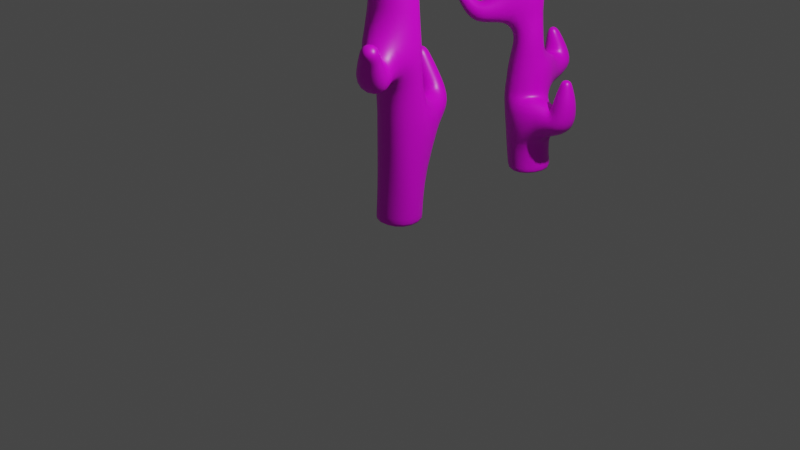 # Source: cacti.blend  (saved by Blender 2.93.21; exported with 4.5.12 LTS)
import bpy
from mathutils import Matrix  # noqa: F401  (used for matrix-valued properties, if any)

bpy.ops.wm.read_factory_settings(use_empty=True)
scene = bpy.context.scene
scene.name = 'Scene'

# ---- collections
col_collection = bpy.data.collections.new('Collection'); scene.collection.children.link(col_collection)

# ---- images (referenced by path relative to the original .blend; pixels are not part of the script)
import os
ASSET_DIR = os.environ.get("B2B_ASSET_DIR", "")  # directory of the original .blend (textures are referenced by path, not embedded)
HERE = os.path.dirname(os.path.abspath(__file__))  # packed textures are extracted next to this script under _unpacked/

def load_image(name, relpath, width, height, colorspace="sRGB"):
    """Load a texture the original file referenced (path relative to the .blend, or extracted next to this script)."""
    p = next((c for c in (os.path.join(HERE, relpath), os.path.join(ASSET_DIR, relpath)) if relpath and os.path.exists(c)), "")
    if p:
        img = bpy.data.images.load(p, check_existing=True)
        img.name = name
    else:  # same state as the original file: an image datablock whose file is absent (Cycles renders it pink)
        img = bpy.data.images.new(name, width, height)
        img.source = "FILE"
        img.filepath = "//" + (relpath or name)
    img.colorspace_settings.name = colorspace
    return img
img_general_palette_png = load_image('general_palette.png', 'general_palette.png', 1024, 1024, 'sRGB')

# ---- materials (node trees are filled in below, after node groups)
mat_material = bpy.data.materials.new('Material')
mat_material.alpha_threshold = 0.0
mat_material.use_transparent_shadow = False
mat_material.line_color = (0.0, 0.0, 0.0, 1.0)

# ---- material node trees
mat_material.use_nodes = True; mat_material.node_tree.nodes.clear()
_N = mat_material.node_tree.nodes; _L = mat_material.node_tree.links
n0 = _N.new('ShaderNodeOutputMaterial'); n0.name = 'Material Output'; n0.location = (300, 300)
n1 = _N.new('ShaderNodeBsdfPrincipled'); n1.name = 'Principled BSDF'; n1.location = (10, 300)
n1.distribution = 'GGX'
n1.subsurface_method = 'BURLEY'
n1.inputs[2].default_value = 0.4
n1.inputs[3].default_value = 1.45
n1.inputs[27].default_value = (0.0, 0.0, 0.0, 1.0)
n1.inputs[28].default_value = 1.0
n2 = _N.new('ShaderNodeTexImage'); n2.name = 'Image Texture'; n2.location = (-280, 275)
n2.image = img_general_palette_png
_L.new(n1.outputs[0], n0.inputs[0])
_L.new(n2.outputs[0], n1.inputs[0])
n0.is_active_output = True

# ---- world
world_world = bpy.data.worlds.new('World'); scene.world = world_world
world_world.use_nodes = True; world_world.node_tree.nodes.clear()
_N = world_world.node_tree.nodes; _L = world_world.node_tree.links
n0 = _N.new('ShaderNodeOutputWorld'); n0.name = 'World Output'; n0.location = (300, 300)
n1 = _N.new('ShaderNodeBackground'); n1.name = 'Background'; n1.location = (10, 300)
n1.inputs[0].default_value = (0.05088, 0.05088, 0.05088, 1.0)
_L.new(n1.outputs[0], n0.inputs[0])
n0.is_active_output = True
world_world.color = (0.05088, 0.05088, 0.05088)
world_world.use_sun_shadow = False
world_world.sun_shadow_jitter_overblur = 0.0

# ---- cameras
cam_camera = bpy.data.cameras.new('Camera')
cam_camera.clip_end = 100.0
cam_camera.ortho_scale = 7.314

# ---- lights
light_light = bpy.data.lights.new('Light', 'POINT')
light_light.transmission_factor = 0.0
light_light.energy = 1000.0
light_light.shadow_soft_size = 0.1
light_light.shadow_maximum_resolution = 0.006
light_light.use_absolute_resolution = True

# ---- meshes
me_cube = bpy.data.meshes.new('Cube')
me_cube.from_pydata([(-0.2999, 0.1849, -0.006292), (0.1871, 0.298, -0.006292), (0.2999, -0.1873, -0.006292), (-0.1871, -0.3004, -0.006292), (-0.302, -0.2679, 2.502), (-0.2965, 0.2306, 2.502), (0.2034, 0.2251, 2.508), (0.1536, -0.248, 2.508), (-0.3736, 0.7144, 0.9354), (-0.06626, 0.8719, 0.9826), (0.02708, 0.6225, 1.207), (-0.2802, 0.4649, 1.16), (-0.4867, 0.6369, 1.566), (-0.3598, 0.7198, 1.625), (-0.2769, 0.581, 1.642), (-0.4038, 0.498, 1.583), (0.3436, -0.4132, 1.431), (0.07814, -0.6364, 1.423), (-0.02826, -0.557, 1.775), (0.2324, -0.3314, 1.783), (0.4246, -0.6503, 1.94), (0.314, -0.7691, 1.949), (0.2328, -0.6845, 2.062), (0.3434, -0.5657, 2.052), (-0.3086, 0.2225, 0.4385), (0.1784, 0.3356, 0.4385), (0.2911, -0.1497, 0.4678), (-0.1959, -0.2628, 0.4678), (0.1544, -0.261, 1.209), (-0.3294, -0.1367, 1.209), (-0.2489, 0.3229, 1.231), (0.278, 0.2204, 1.26), (0.1754, -0.1939, 1.532), (-0.3373, -0.1686, 1.53), (-0.2139, 0.3123, 1.581), (0.2694, 0.1882, 1.581), (-0.3021, -0.2596, 2.188), (-0.2926, 0.2302, 2.188), (0.2063, 0.2239, 2.193), (0.1128, -0.2227, 2.193), (-0.3183, 0.4017, 0.8007), (0.08399, 0.5071, 0.8007), (0.1104, 0.4065, 1.202), (-0.4377, 0.6875, 1.248), (-0.2306, 0.8229, 1.344), (-0.0952, 0.5962, 1.371), (-0.3023, 0.4608, 1.275), (-0.4639, 0.6604, 1.418), (-0.2997, 0.7677, 1.494), (-0.1924, 0.588, 1.516), (-0.3566, 0.4807, 1.44), (-0.1192, -0.3189, 1.535), (-0.1061, -0.431, 1.917), (0.2271, -0.2197, 1.917), (0.3737, -0.5304, 1.681), (0.19, -0.7254, 1.697), (0.05508, -0.5839, 1.884), (0.2388, -0.389, 1.868), (0.3903, -0.5891, 1.819), (0.2458, -0.744, 1.832), (0.1396, -0.6332, 1.979), (0.2842, -0.4783, 1.967), (-0.3004, 0.1871, 0.01022), (0.1866, 0.3003, 0.01022), (0.2994, -0.185, 0.03276), (-0.1877, -0.2982, 0.03276)], [], [(38, 39, 53, 35), (11, 8, 40, 30), (10, 11, 30, 42), (9, 10, 42, 41), (8, 9, 41, 40), (7, 4, 36, 39), (6, 7, 39, 38), (5, 6, 38, 37), (4, 5, 37, 36), (35, 32, 28, 31), (34, 35, 31, 30), (33, 34, 30, 29), (32, 33, 29, 28), (30, 40, 29), (65, 62, 0, 3), (32, 51, 33), (64, 65, 3, 2), (42, 30, 31), (38, 35, 34, 37), (35, 53, 32), (37, 34, 33, 36), (29, 40, 24, 27), (63, 64, 2, 1), (62, 63, 1, 0), (28, 29, 27, 26), (31, 28, 26, 25), (23, 22, 21, 20), (15, 14, 13, 12), (7, 6, 5, 4), (0, 1, 2, 3), (41, 25, 24, 40), (52, 36, 33, 51), (42, 31, 25, 41), (39, 36, 52, 53), (43, 44, 9, 8), (44, 45, 10, 9), (45, 46, 11, 10), (46, 43, 8, 11), (47, 48, 44, 43), (48, 49, 45, 44), (49, 50, 46, 45), (50, 47, 43, 46), (12, 13, 48, 47), (13, 14, 49, 48), (14, 15, 50, 49), (15, 12, 47, 50), (16, 17, 51, 32), (17, 18, 52, 51), (18, 19, 53, 52), (19, 16, 32, 53), (54, 55, 17, 16), (55, 56, 18, 17), (56, 57, 19, 18), (57, 54, 16, 19), (58, 59, 55, 54), (59, 60, 56, 55), (60, 61, 57, 56), (61, 58, 54, 57), (20, 21, 59, 58), (21, 22, 60, 59), (22, 23, 61, 60), (23, 20, 58, 61), (24, 25, 63, 62), (25, 26, 64, 63), (26, 27, 65, 64), (27, 24, 62, 65)])
me_cube.polygons.foreach_set('use_smooth', [True] * 66)
_uv = me_cube.uv_layers.new(name='UVMap')
_uv.uv.foreach_set('vector', [0.005688, 0.6295, 0.1207, 0.6295, 0.1207, 0.7445, 0.005688, 0.7445, 0.005688, 0.6295, 0.1207, 0.6295, 0.1207, 0.7445, 0.005688, 0.7445, 0.005688, 0.6295, 0.1207, 0.6295, 0.1207, 0.7445, 0.005688, 0.7445, 0.005688, 0.6295, 0.1207, 0.6295, 0.1207, 0.7445, 0.005688, 0.7445, 0.005688, 0.6295, 0.1207, 0.6295, 0.1207, 0.7445, 0.005688, 0.7445, 0.005688, 0.6295, 0.1207, 0.6295, 0.1207, 0.7445, 0.005688, 0.7445, 0.005688, 0.6295, 0.1207, 0.6295, 0.1207, 0.7445, 0.005688, 0.7445, 0.005688, 0.6295, 0.1207, 0.6295, 0.1207, 0.7445, 0.005688, 0.7445, 0.005688, 0.6295, 0.1207, 0.6295, 0.1207, 0.7445, 0.005688, 0.7445, 0.005688, 0.6295, 0.1207, 0.6295, 0.1207, 0.7445, 0.005688, 0.7445, 0.005688, 0.6295, 0.1207, 0.6295, 0.1207, 0.7445, 0.005688, 0.7445, 0.005688, 0.6295, 0.1207, 0.6295, 0.1207, 0.7445, 0.005688, 0.7445, 0.005688, 0.6295, 0.1207, 0.6295, 0.1207, 0.7445, 0.005688, 0.7445, 0.005688, 0.6295, 0.1207, 0.6295, 0.1207, 0.7445, 0.005688, 0.6295, 0.1207, 0.6295, 0.1207, 0.7445, 0.005688, 0.7445, 0.005688, 0.6295, 0.1207, 0.6295, 0.1207, 0.7445, 0.005688, 0.6295, 0.1207, 0.6295, 0.1207, 0.7445, 0.005688, 0.7445, 0.005688, 0.6295, 0.1207, 0.6295, 0.1207, 0.7445, 0.005688, 0.6295, 0.1207, 0.6295, 0.1207, 0.7445, 0.005688, 0.7445, 0.005688, 0.6295, 0.1207, 0.6295, 0.1207, 0.7445, 0.005688, 0.6295, 0.1207, 0.6295, 0.1207, 0.7445, 0.005688, 0.7445, 0.005688, 0.6295, 0.1207, 0.6295, 0.1207, 0.7445, 0.005688, 0.7445, 0.005688, 0.6295, 0.1207, 0.6295, 0.1207, 0.7445, 0.005688, 0.7445, 0.005688, 0.6295, 0.1207, 0.6295, 0.1207, 0.7445, 0.005688, 0.7445, 0.005688, 0.6295, 0.1207, 0.6295, 0.1207, 0.7445, 0.005688, 0.7445, 0.005688, 0.6295, 0.1207, 0.6295, 0.1207, 0.7445, 0.005688, 0.7445, 0.005688, 0.6295, 0.1207, 0.6295, 0.1207, 0.7445, 0.005688, 0.7445, 0.005688, 0.6295, 0.1207, 0.6295, 0.1207, 0.7445, 0.005688, 0.7445, 0.005688, 0.6295, 0.1207, 0.6295, 0.1207, 0.7445, 0.005688, 0.7445, 0.005688, 0.6295, 0.1207, 0.6295, 0.1207, 0.7445, 0.005688, 0.7445, 0.005688, 0.6295, 0.1207, 0.6295, 0.1207, 0.7445, 0.005688, 0.7445, 0.005688, 0.6295, 0.1207, 0.6295, 0.1207, 0.7445, 0.005688, 0.7445, 0.005688, 0.6295, 0.1207, 0.6295, 0.1207, 0.7445, 0.005688, 0.7445, 0.005688, 0.6295, 0.1207, 0.6295, 0.1207, 0.7445, 0.005688, 0.7445, 0.005688, 0.6295, 0.1207, 0.6295, 0.1207, 0.7445, 0.005688, 0.7445, 0.005688, 0.6295, 0.1207, 0.6295, 0.1207, 0.7445, 0.005688, 0.7445, 0.005688, 0.6295, 0.1207, 0.6295, 0.1207, 0.7445, 0.005688, 0.7445, 0.005688, 0.6295, 0.1207, 0.6295, 0.1207, 0.7445, 0.005688, 0.7445, 0.005688, 0.6295, 0.1207, 0.6295, 0.1207, 0.7445, 0.005688, 0.7445, 0.005688, 0.6295, 0.1207, 0.6295, 0.1207, 0.7445, 0.005688, 0.7445, 0.005688, 0.6295, 0.1207, 0.6295, 0.1207, 0.7445, 0.005688, 0.7445, 0.005688, 0.6295, 0.1207, 0.6295, 0.1207, 0.7445, 0.005688, 0.7445, 0.005688, 0.6295, 0.1207, 0.6295, 0.1207, 0.7445, 0.005688, 0.7445, 0.005688, 0.6295, 0.1207, 0.6295, 0.1207, 0.7445, 0.005688, 0.7445, 0.005688, 0.6295, 0.1207, 0.6295, 0.1207, 0.7445, 0.005688, 0.7445, 0.005688, 0.6295, 0.1207, 0.6295, 0.1207, 0.7445, 0.005688, 0.7445, 0.005688, 0.6295, 0.1207, 0.6295, 0.1207, 0.7445, 0.005688, 0.7445, 0.005688, 0.6295, 0.1207, 0.6295, 0.1207, 0.7445, 0.005688, 0.7445, 0.005688, 0.6295, 0.1207, 0.6295, 0.1207, 0.7445, 0.005688, 0.7445, 0.005688, 0.6295, 0.1207, 0.6295, 0.1207, 0.7445, 0.005688, 0.7445, 0.005688, 0.6295, 0.1207, 0.6295, 0.1207, 0.7445, 0.005688, 0.7445, 0.005688, 0.6295, 0.1207, 0.6295, 0.1207, 0.7445, 0.005688, 0.7445, 0.005688, 0.6295, 0.1207, 0.6295, 0.1207, 0.7445, 0.005688, 0.7445, 0.005688, 0.6295, 0.1207, 0.6295, 0.1207, 0.7445, 0.005688, 0.7445, 0.005688, 0.6295, 0.1207, 0.6295, 0.1207, 0.7445, 0.005688, 0.7445, 0.005688, 0.6295, 0.1207, 0.6295, 0.1207, 0.7445, 0.005688, 0.7445, 0.005688, 0.6295, 0.1207, 0.6295, 0.1207, 0.7445, 0.005688, 0.7445, 0.005688, 0.6295, 0.1207, 0.6295, 0.1207, 0.7445, 0.005688, 0.7445, 0.005688, 0.6295, 0.1207, 0.6295, 0.1207, 0.7445, 0.005688, 0.7445, 0.005688, 0.6295, 0.1207, 0.6295, 0.1207, 0.7445, 0.005688, 0.7445, 0.005688, 0.6295, 0.1207, 0.6295, 0.1207, 0.7445, 0.005688, 0.7445, 0.005688, 0.6295, 0.1207, 0.6295, 0.1207, 0.7445, 0.005688, 0.7445, 0.005688, 0.6295, 0.1207, 0.6295, 0.1207, 0.7445, 0.005688, 0.7445, 0.005688, 0.6295, 0.1207, 0.6295, 0.1207, 0.7445, 0.005688, 0.7445, 0.005688, 0.6295, 0.1207, 0.6295, 0.1207, 0.7445, 0.005688, 0.7445, 0.005688, 0.6295, 0.1207, 0.6295, 0.1207, 0.7445, 0.005688, 0.7445])
me_cube.materials.append(mat_material)
me_cube.use_remesh_preserve_volume = False
me_cube.use_remesh_preserve_attributes = False
me_cube.use_mirror_vertex_groups = False
me_cube.update()
me_cube_002 = bpy.data.meshes.new('Cube.002')
me_cube_002.from_pydata([(0.08499, -0.3416, -0.01626), (-0.3422, -0.08171, -0.01626), (-0.08444, 0.3419, -0.01626), (0.3427, 0.08199, -0.01626), (0.1816, -0.02753, 1.528), (-0.008526, -0.2841, 1.508), (-0.2652, -0.09325, 1.499), (-0.07507, 0.1634, 1.519), (-0.3378, -0.2754, 2.348), (-0.3724, 0.1422, 2.348), (0.04511, 0.1768, 2.352), (0.07971, -0.2408, 2.352), (0.6022, 0.1038, 0.5326), (0.6024, -0.2446, 0.5313), (0.3673, -0.2457, 0.7884), (0.3671, 0.1027, 0.7898), (0.5541, -0.03084, 1.144), (0.5537, -0.1245, 1.143), (0.46, -0.1242, 1.145), (0.4604, -0.03048, 1.146), (-0.3881, 0.758, 0.9152), (-0.004088, 0.8314, 0.9374), (0.04313, 0.516, 1.165), (-0.3409, 0.4425, 1.142), (-0.2763, 0.5652, 1.45), (-0.1859, 0.5846, 1.465), (-0.1634, 0.496, 1.445), (-0.2537, 0.4766, 1.429), (-0.3363, -0.6285, 1.619), (-0.5027, -0.4402, 1.621), (-0.451, -0.3966, 1.863), (-0.2846, -0.5849, 1.861), (-0.6182, -0.6253, 1.949), (-0.6562, -0.5412, 1.933), (-0.5981, -0.5026, 1.995), (-0.5601, -0.5867, 2.012), (0.6136, 0.03501, 0.9552), (0.6127, -0.186, 0.9523), (0.3918, -0.1853, 0.9615), (0.3927, 0.0358, 0.9645), (0.05983, -0.3745, 0.3024), (-0.3598, -0.1192, 0.3024), (-0.1066, 0.297, 0.3657), (0.2754, 0.0862, 0.4145), (-0.4029, -0.05697, 0.6987), (-0.05471, 0.2801, 0.6987), (0.2578, 0.0399, 0.86), (-0.08229, -0.3882, 0.8483), (-0.4264, -0.03407, 0.7967), (-0.003211, 0.3425, 0.7936), (0.2451, -0.02817, 0.9469), (-0.1045, -0.3666, 0.9469), (0.2002, 0.006031, 1.245), (-0.0328, -0.3112, 1.245), (-0.3459, -0.08119, 1.308), (-0.1129, 0.236, 1.308), (0.1643, -0.01755, 1.751), (-0.08565, -0.3322, 1.681), (-0.372, -0.144, 1.642), (-0.121, 0.2028, 1.673), (-0.3382, -0.2783, 2.129), (-0.3733, 0.145, 2.129), (0.04991, 0.18, 2.134), (0.08498, -0.2432, 2.134), (0.2423, -0.278, 0.4632), (0.2542, -0.2779, 0.8718), (0.5773, -0.0052, 1.071), (0.5767, -0.1485, 1.069), (0.4334, -0.148, 1.073), (0.434, -0.004658, 1.075), (-0.3644, 0.3405, 0.7906), (0.0747, 0.3342, 1.225), (-0.3601, 0.2941, 1.225), (-0.3224, 0.6408, 1.31), (-0.1317, 0.6817, 1.343), (-0.0842, 0.4947, 1.3), (-0.2748, 0.4538, 1.267), (-0.4547, -0.2823, 1.968), (-0.1673, -0.4384, 1.968), (-0.5434, -0.6449, 1.847), (-0.6056, -0.5073, 1.82), (-0.5104, -0.4441, 1.922), (-0.4482, -0.5817, 1.95), (0.6333, 0.0643, 0.8231), (0.6322, -0.2118, 0.8193), (0.3565, -0.2109, 0.836), (0.3577, 0.06521, 0.8398), (0.08341, -0.3437, -0.02644), (-0.3433, -0.08407, -0.02644), (-0.08584, 0.3391, 0.03795), (0.3385, 0.08225, 0.04101)], [], [(10, 11, 63, 62), (9, 10, 62, 61), (8, 9, 61, 60), (59, 56, 4, 7), (43, 42, 45, 46), (47, 65, 46), (70, 49, 48), (58, 59, 7, 6), (57, 58, 6, 5), (56, 57, 5, 4), (7, 4, 52, 55), (6, 7, 55, 54), (5, 6, 54, 53), (4, 5, 53, 52), (51, 48, 44, 47), (64, 40, 43), (53, 54, 48, 51), (50, 51, 47, 46), (49, 50, 46, 45), (60, 61, 77), (55, 72, 54), (55, 71, 72), (48, 49, 45, 44), (42, 41, 44, 45), (90, 87, 0, 3), (89, 90, 3, 2), (88, 89, 2, 1), (52, 71, 55), (59, 58, 77, 61), (87, 88, 1, 0), (35, 34, 33, 32), (27, 26, 25, 24), (72, 70, 48, 54), (19, 18, 17, 16), (40, 47, 44, 41), (11, 10, 9, 8), (0, 1, 2, 3), (62, 63, 56), (71, 52, 50, 49), (63, 78, 57, 56), (40, 64, 65, 47), (50, 52, 53, 51), (62, 56, 59, 61), (63, 60, 77, 78), (11, 8, 60, 63), (12, 13, 64, 43), (13, 14, 65, 64), (14, 15, 46, 65), (15, 12, 43, 46), (66, 67, 37, 36), (67, 68, 38, 37), (68, 69, 39, 38), (69, 66, 36, 39), (16, 17, 67, 66), (17, 18, 68, 67), (18, 19, 69, 68), (19, 16, 66, 69), (20, 21, 49, 70), (21, 22, 71, 49), (22, 23, 72, 71), (23, 20, 70, 72), (73, 74, 21, 20), (74, 75, 22, 21), (75, 76, 23, 22), (76, 73, 20, 23), (24, 25, 74, 73), (25, 26, 75, 74), (26, 27, 76, 75), (27, 24, 73, 76), (28, 29, 58, 57), (29, 30, 77, 58), (30, 31, 78, 77), (31, 28, 57, 78), (79, 80, 29, 28), (80, 81, 30, 29), (81, 82, 31, 30), (82, 79, 28, 31), (32, 33, 80, 79), (33, 34, 81, 80), (34, 35, 82, 81), (35, 32, 79, 82), (83, 84, 13, 12), (84, 85, 14, 13), (85, 86, 15, 14), (86, 83, 12, 15), (36, 37, 84, 83), (37, 38, 85, 84), (38, 39, 86, 85), (39, 36, 83, 86), (40, 41, 88, 87), (41, 42, 89, 88), (42, 43, 90, 89), (43, 40, 87, 90)])
me_cube_002.polygons.foreach_set('use_smooth', [True] * 93)
_uv = me_cube_002.uv_layers.new(name='UVMap')
_uv.uv.foreach_set('vector', [0.1214, 0.7452, 0.004055, 0.7452, 0.004055, 0.6279, 0.1214, 0.6279, 0.1214, 0.7452, 0.004055, 0.7452, 0.004055, 0.6279, 0.1214, 0.6279, 0.1214, 0.7452, 0.004055, 0.7452, 0.004055, 0.6279, 0.1214, 0.6279, 0.1214, 0.7452, 0.004055, 0.7452, 0.004055, 0.6279, 0.1214, 0.6279, 0.1214, 0.7452, 0.004055, 0.7452, 0.004055, 0.6279, 0.1214, 0.6279, 0.1214, 0.7452, 0.004055, 0.7452, 0.004055, 0.6279, 0.1214, 0.7452, 0.004055, 0.7452, 0.004055, 0.6279, 0.1214, 0.7452, 0.004055, 0.7452, 0.004055, 0.6279, 0.1214, 0.6279, 0.1214, 0.7452, 0.004055, 0.7452, 0.004055, 0.6279, 0.1214, 0.6279, 0.1214, 0.7452, 0.004055, 0.7452, 0.004055, 0.6279, 0.1214, 0.6279, 0.1214, 0.7452, 0.004055, 0.7452, 0.004055, 0.6279, 0.1214, 0.6279, 0.1214, 0.7452, 0.004055, 0.7452, 0.004055, 0.6279, 0.1214, 0.6279, 0.1214, 0.7452, 0.004055, 0.7452, 0.004055, 0.6279, 0.1214, 0.6279, 0.1214, 0.7452, 0.004055, 0.7452, 0.004055, 0.6279, 0.1214, 0.6279, 0.1214, 0.7452, 0.004055, 0.7452, 0.004055, 0.6279, 0.1214, 0.6279, 0.1214, 0.7452, 0.004055, 0.7452, 0.004055, 0.6279, 0.1214, 0.7452, 0.004055, 0.7452, 0.004055, 0.6279, 0.1214, 0.6279, 0.1214, 0.7452, 0.004055, 0.7452, 0.004055, 0.6279, 0.1214, 0.6279, 0.1214, 0.7452, 0.004055, 0.7452, 0.004055, 0.6279, 0.1214, 0.6279, 0.1214, 0.7452, 0.004055, 0.7452, 0.004055, 0.6279, 0.1214, 0.7452, 0.004055, 0.7452, 0.004055, 0.6279, 0.1214, 0.7452, 0.004055, 0.7452, 0.004055, 0.6279, 0.1214, 0.7452, 0.004055, 0.7452, 0.004055, 0.6279, 0.1214, 0.6279, 0.1214, 0.7452, 0.004055, 0.7452, 0.004055, 0.6279, 0.1214, 0.6279, 0.1214, 0.7452, 0.004055, 0.7452, 0.004055, 0.6279, 0.1214, 0.6279, 0.1214, 0.7452, 0.004055, 0.7452, 0.004055, 0.6279, 0.1214, 0.6279, 0.1214, 0.7452, 0.004055, 0.7452, 0.004055, 0.6279, 0.1214, 0.6279, 0.1214, 0.7452, 0.004055, 0.7452, 0.004055, 0.6279, 0.1214, 0.7452, 0.004055, 0.7452, 0.004055, 0.6279, 0.1214, 0.6279, 0.1214, 0.7452, 0.004055, 0.7452, 0.004055, 0.6279, 0.1214, 0.6279, 0.1214, 0.7452, 0.004055, 0.7452, 0.004055, 0.6279, 0.1214, 0.6279, 0.1214, 0.7452, 0.004055, 0.7452, 0.004055, 0.6279, 0.1214, 0.6279, 0.1214, 0.7452, 0.004055, 0.7452, 0.004055, 0.6279, 0.1214, 0.6279, 0.1214, 0.7452, 0.004055, 0.7452, 0.004055, 0.6279, 0.1214, 0.6279, 0.1214, 0.7452, 0.004055, 0.7452, 0.004055, 0.6279, 0.1214, 0.6279, 0.1214, 0.7452, 0.004055, 0.7452, 0.004055, 0.6279, 0.1214, 0.6279, 0.1214, 0.7452, 0.004055, 0.7452, 0.004055, 0.6279, 0.1214, 0.6279, 0.1214, 0.7452, 0.004055, 0.7452, 0.004055, 0.6279, 0.1214, 0.7452, 0.004055, 0.7452, 0.004055, 0.6279, 0.1214, 0.6279, 0.1214, 0.7452, 0.004055, 0.7452, 0.004055, 0.6279, 0.1214, 0.6279, 0.1214, 0.7452, 0.004055, 0.7452, 0.004055, 0.6279, 0.1214, 0.6279, 0.1214, 0.7452, 0.004055, 0.7452, 0.004055, 0.6279, 0.1214, 0.6279, 0.1214, 0.7452, 0.004055, 0.7452, 0.004055, 0.6279, 0.1214, 0.6279, 0.1214, 0.7452, 0.004055, 0.7452, 0.004055, 0.6279, 0.1214, 0.6279, 0.1214, 0.7452, 0.004055, 0.7452, 0.004055, 0.6279, 0.1214, 0.6279, 0.1214, 0.7452, 0.004055, 0.7452, 0.004055, 0.6279, 0.1214, 0.6279, 0.1214, 0.7452, 0.004055, 0.7452, 0.004055, 0.6279, 0.1214, 0.6279, 0.1214, 0.7452, 0.004055, 0.7452, 0.004055, 0.6279, 0.1214, 0.6279, 0.1214, 0.7452, 0.004055, 0.7452, 0.004055, 0.6279, 0.1214, 0.6279, 0.1214, 0.7452, 0.004055, 0.7452, 0.004055, 0.6279, 0.1214, 0.6279, 0.1214, 0.7452, 0.004055, 0.7452, 0.004055, 0.6279, 0.1214, 0.6279, 0.1214, 0.7452, 0.004055, 0.7452, 0.004055, 0.6279, 0.1214, 0.6279, 0.1214, 0.7452, 0.004055, 0.7452, 0.004055, 0.6279, 0.1214, 0.6279, 0.1214, 0.7452, 0.004055, 0.7452, 0.004055, 0.6279, 0.1214, 0.6279, 0.1214, 0.7452, 0.004055, 0.7452, 0.004055, 0.6279, 0.1214, 0.6279, 0.1214, 0.7452, 0.004055, 0.7452, 0.004055, 0.6279, 0.1214, 0.6279, 0.1214, 0.7452, 0.004055, 0.7452, 0.004055, 0.6279, 0.1214, 0.6279, 0.1214, 0.7452, 0.004055, 0.7452, 0.004055, 0.6279, 0.1214, 0.6279, 0.1214, 0.7452, 0.004055, 0.7452, 0.004055, 0.6279, 0.1214, 0.6279, 0.1214, 0.7452, 0.004055, 0.7452, 0.004055, 0.6279, 0.1214, 0.6279, 0.1214, 0.7452, 0.004055, 0.7452, 0.004055, 0.6279, 0.1214, 0.6279, 0.1214, 0.7452, 0.004055, 0.7452, 0.004055, 0.6279, 0.1214, 0.6279, 0.1214, 0.7452, 0.004055, 0.7452, 0.004055, 0.6279, 0.1214, 0.6279, 0.1214, 0.7452, 0.004055, 0.7452, 0.004055, 0.6279, 0.1214, 0.6279, 0.1214, 0.7452, 0.004055, 0.7452, 0.004055, 0.6279, 0.1214, 0.6279, 0.1214, 0.7452, 0.004055, 0.7452, 0.004055, 0.6279, 0.1214, 0.6279, 0.1214, 0.7452, 0.004055, 0.7452, 0.004055, 0.6279, 0.1214, 0.6279, 0.1214, 0.7452, 0.004055, 0.7452, 0.004055, 0.6279, 0.1214, 0.6279, 0.1214, 0.7452, 0.004055, 0.7452, 0.004055, 0.6279, 0.1214, 0.6279, 0.1214, 0.7452, 0.004055, 0.7452, 0.004055, 0.6279, 0.1214, 0.6279, 0.1214, 0.7452, 0.004055, 0.7452, 0.004055, 0.6279, 0.1214, 0.6279, 0.1214, 0.7452, 0.004055, 0.7452, 0.004055, 0.6279, 0.1214, 0.6279, 0.1214, 0.7452, 0.004055, 0.7452, 0.004055, 0.6279, 0.1214, 0.6279, 0.1214, 0.7452, 0.004055, 0.7452, 0.004055, 0.6279, 0.1214, 0.6279, 0.1214, 0.7452, 0.004055, 0.7452, 0.004055, 0.6279, 0.1214, 0.6279, 0.1214, 0.7452, 0.004055, 0.7452, 0.004055, 0.6279, 0.1214, 0.6279, 0.1214, 0.7452, 0.004055, 0.7452, 0.004055, 0.6279, 0.1214, 0.6279, 0.1214, 0.7452, 0.004055, 0.7452, 0.004055, 0.6279, 0.1214, 0.6279, 0.1214, 0.7452, 0.004055, 0.7452, 0.004055, 0.6279, 0.1214, 0.6279, 0.1214, 0.7452, 0.004055, 0.7452, 0.004055, 0.6279, 0.1214, 0.6279, 0.1214, 0.7452, 0.004055, 0.7452, 0.004055, 0.6279, 0.1214, 0.6279, 0.1214, 0.7452, 0.004055, 0.7452, 0.004055, 0.6279, 0.1214, 0.6279, 0.1214, 0.7452, 0.004055, 0.7452, 0.004055, 0.6279, 0.1214, 0.6279, 0.1214, 0.7452, 0.004055, 0.7452, 0.004055, 0.6279, 0.1214, 0.6279, 0.1214, 0.7452, 0.004055, 0.7452, 0.004055, 0.6279, 0.1214, 0.6279, 0.1214, 0.7452, 0.004055, 0.7452, 0.004055, 0.6279, 0.1214, 0.6279, 0.1214, 0.7452, 0.004055, 0.7452, 0.004055, 0.6279, 0.1214, 0.6279, 0.1214, 0.7452, 0.004055, 0.7452, 0.004055, 0.6279, 0.1214, 0.6279, 0.1214, 0.7452, 0.004055, 0.7452, 0.004055, 0.6279, 0.1214, 0.6279, 0.1214, 0.7452, 0.004055, 0.7452, 0.004055, 0.6279, 0.1214, 0.6279, 0.1214, 0.7452, 0.004055, 0.7452, 0.004055, 0.6279, 0.1214, 0.6279, 0.1214, 0.7452, 0.004055, 0.7452, 0.004055, 0.6279, 0.1214, 0.6279, 0.1214, 0.7452, 0.004055, 0.7452, 0.004055, 0.6279, 0.1214, 0.6279])
me_cube_002.materials.append(mat_material)
me_cube_002.use_remesh_fix_poles = True
me_cube_002.use_remesh_preserve_attributes = False
me_cube_002.update()

# ---- objects
ob_cube = bpy.data.objects.new('Cube', me_cube)
ob_light = bpy.data.objects.new('Light', light_light)
ob_camera = bpy.data.objects.new('Camera', cam_camera)
ob_cube_002 = bpy.data.objects.new('Cube.002', me_cube_002)

# ---- transforms, parenting, visibility, modifiers, constraints
ob_cube.location = (0.0, 0.0, 0.0)
ob_cube.lock_rotations_4d = False
ob_cube.empty_display_type = 'ARROWS'
ob_cube.lineart.crease_threshold = 0.0
_m = ob_cube.modifiers.new('Subdivision', 'SUBSURF')
ob_light.location = (4.076, 1.005, 5.904)
ob_light.rotation_euler = (0.6503, 0.05522, 1.866)
ob_light.lock_rotations_4d = False
ob_light.empty_display_type = 'ARROWS'
ob_light.color = (0.0, 0.0, 0.0, 0.0)
ob_light.lineart.crease_threshold = 0.0
ob_camera.location = (7.359, -6.926, 4.958)
ob_camera.rotation_euler = (1.109, 0.0, 0.8149)
ob_camera.lock_rotations_4d = False
ob_camera.empty_display_type = 'ARROWS'
ob_camera.color = (0.0, 0.0, 0.0, 0.0)
ob_camera.display_type = 'WIRE'
ob_camera.lineart.crease_threshold = 0.0
ob_cube_002.location = (0.0, 2.0, 0.0)
_m = ob_cube_002.modifiers.new('Subdivision', 'SUBSURF')

# ---- collection membership
col_collection.objects.link(ob_cube)
col_collection.objects.link(ob_light)
col_collection.objects.link(ob_camera)
col_collection.objects.link(ob_cube_002)

# ---- scene / render settings (as saved in the file)
scene.camera = ob_camera
scene.frame_start = 1; scene.frame_end = 250; scene.frame_set(1)
scene.render.engine = 'BLENDER_EEVEE_NEXT'
scene.cycles.use_denoising = False
scene.cycles.samples = 128
scene.cycles.sampling_pattern = 'TABULATED_SOBOL'
scene.cycles.use_adaptive_sampling = False
scene.cycles.use_light_tree = False
scene.view_settings.view_transform = 'Filmic'
bpy.context.view_layer.update()
